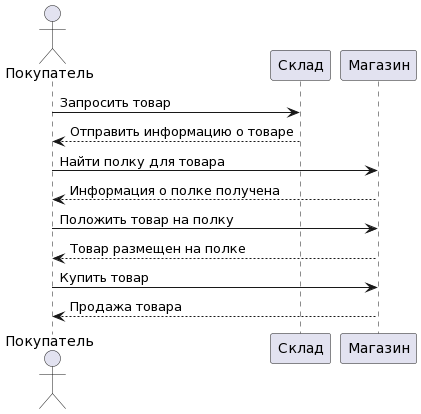

The diagram above was rendered by PlantUML. Its source (embedded in the PNG):
@startuml
actor Покупатель
participant Склад
participant Магазин

Покупатель -> Склад: Запросить товар
Склад --> Покупатель: Отправить информацию о товаре
Покупатель -> Магазин: Найти полку для товара
Магазин --> Покупатель: Информация о полке получена
Покупатель -> Магазин: Положить товар на полку
Магазин --> Покупатель: Товар размещен на полке
Покупатель -> Магазин: Купить товар
Магазин --> Покупатель: Продажа товара
@enduml